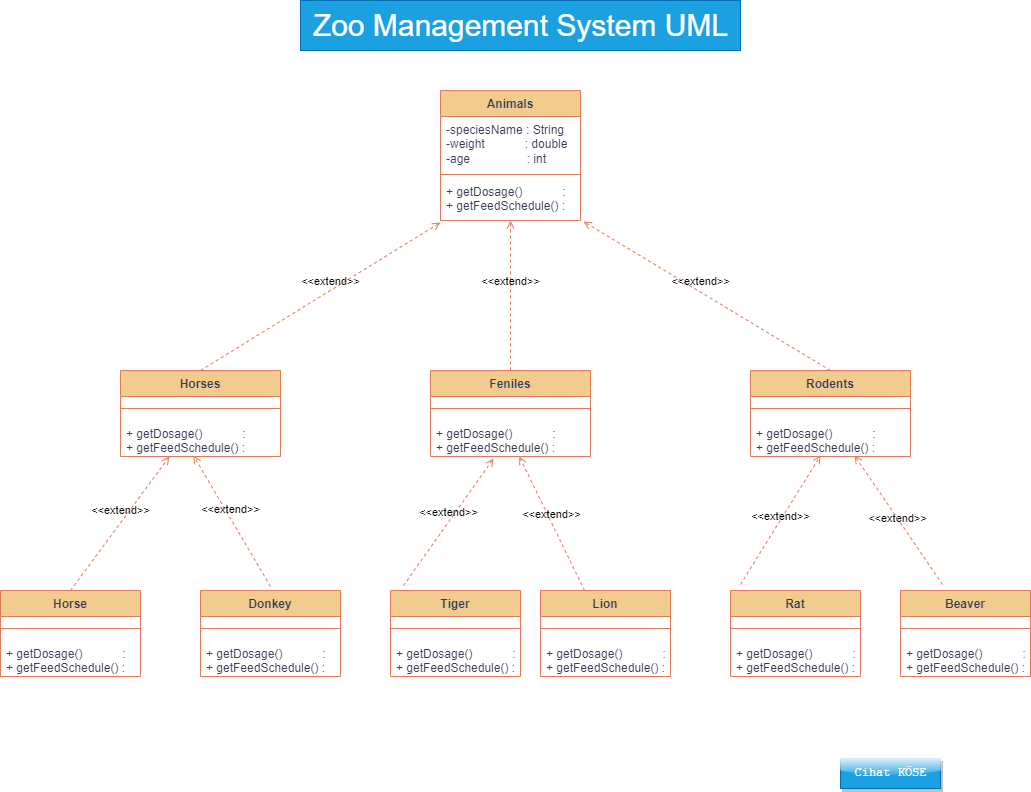

The diagram above was exported from draw.io. Its source (the exported page's mxGraphModel, read from the mxfile embedded in the PNG):
<mxGraphModel dx="1434" dy="2460" grid="1" gridSize="10" guides="1" tooltips="1" connect="1" arrows="1" fold="1" page="1" pageScale="1" pageWidth="1100" pageHeight="850" background="#ffffff" math="0" shadow="0">
  <root>
    <mxCell id="0" />
    <mxCell id="1" parent="0" />
    <mxCell id="5fzQaw5zeGcvdnY9jMus-81" value="Animals" style="swimlane;fontStyle=1;align=center;verticalAlign=top;childLayout=stackLayout;horizontal=1;startSize=26;horizontalStack=0;resizeParent=1;resizeParentMax=0;resizeLast=0;collapsible=1;marginBottom=0;whiteSpace=wrap;html=1;labelBackgroundColor=none;fillColor=#F2CC8F;strokeColor=#E07A5F;fontColor=#393C56;rounded=0;" parent="1" vertex="1">
      <mxGeometry x="450" y="-1580" width="140" height="130" as="geometry" />
    </mxCell>
    <mxCell id="5fzQaw5zeGcvdnY9jMus-82" value="-speciesName : String&lt;br&gt;-weight&amp;nbsp; &amp;nbsp; &amp;nbsp; &amp;nbsp; &amp;nbsp; &amp;nbsp; : double&lt;br&gt;-age&amp;nbsp; &amp;nbsp; &amp;nbsp; &amp;nbsp; &amp;nbsp; &amp;nbsp; &amp;nbsp; &amp;nbsp; &amp;nbsp;: int" style="text;strokeColor=none;fillColor=none;align=left;verticalAlign=top;spacingLeft=4;spacingRight=4;overflow=hidden;rotatable=0;points=[[0,0.5],[1,0.5]];portConstraint=eastwest;whiteSpace=wrap;html=1;labelBackgroundColor=none;fontColor=#393C56;rounded=0;" parent="5fzQaw5zeGcvdnY9jMus-81" vertex="1">
      <mxGeometry y="26" width="140" height="54" as="geometry" />
    </mxCell>
    <mxCell id="5fzQaw5zeGcvdnY9jMus-83" value="" style="line;strokeWidth=1;fillColor=none;align=left;verticalAlign=middle;spacingTop=-1;spacingLeft=3;spacingRight=3;rotatable=0;labelPosition=right;points=[];portConstraint=eastwest;strokeColor=#E07A5F;labelBackgroundColor=none;fontColor=#393C56;rounded=0;" parent="5fzQaw5zeGcvdnY9jMus-81" vertex="1">
      <mxGeometry y="80" width="140" height="8" as="geometry" />
    </mxCell>
    <mxCell id="5fzQaw5zeGcvdnY9jMus-84" value="+ getDosage()&amp;nbsp; &amp;nbsp; &amp;nbsp; &amp;nbsp; &amp;nbsp; &amp;nbsp; :&lt;br&gt;+ getFeedSchedule() :" style="text;strokeColor=none;fillColor=none;align=left;verticalAlign=top;spacingLeft=4;spacingRight=4;overflow=hidden;rotatable=0;points=[[0,0.5],[1,0.5]];portConstraint=eastwest;whiteSpace=wrap;html=1;labelBackgroundColor=none;fontColor=#393C56;rounded=0;" parent="5fzQaw5zeGcvdnY9jMus-81" vertex="1">
      <mxGeometry y="88" width="140" height="42" as="geometry" />
    </mxCell>
    <mxCell id="5fzQaw5zeGcvdnY9jMus-85" value="Horses" style="swimlane;fontStyle=1;align=center;verticalAlign=top;childLayout=stackLayout;horizontal=1;startSize=26;horizontalStack=0;resizeParent=1;resizeParentMax=0;resizeLast=0;collapsible=1;marginBottom=0;whiteSpace=wrap;html=1;labelBackgroundColor=none;fillColor=#F2CC8F;strokeColor=#E07A5F;fontColor=#393C56;rounded=0;" parent="1" vertex="1">
      <mxGeometry x="130" y="-1300" width="160" height="86" as="geometry" />
    </mxCell>
    <mxCell id="5fzQaw5zeGcvdnY9jMus-86" value="" style="line;strokeWidth=1;fillColor=none;align=left;verticalAlign=middle;spacingTop=-1;spacingLeft=3;spacingRight=3;rotatable=0;labelPosition=right;points=[];portConstraint=eastwest;strokeColor=#E07A5F;labelBackgroundColor=none;fontColor=#393C56;rounded=0;" parent="5fzQaw5zeGcvdnY9jMus-85" vertex="1">
      <mxGeometry y="26" width="160" height="24" as="geometry" />
    </mxCell>
    <mxCell id="5fzQaw5zeGcvdnY9jMus-87" value="+ getDosage()&amp;nbsp; &amp;nbsp; &amp;nbsp; &amp;nbsp; &amp;nbsp; &amp;nbsp; :&lt;br style=&quot;border-color: var(--border-color);&quot;&gt;+ getFeedSchedule() :" style="text;strokeColor=none;fillColor=none;align=left;verticalAlign=top;spacingLeft=4;spacingRight=4;overflow=hidden;rotatable=0;points=[[0,0.5],[1,0.5]];portConstraint=eastwest;whiteSpace=wrap;html=1;labelBackgroundColor=none;fontColor=#393C56;rounded=0;" parent="5fzQaw5zeGcvdnY9jMus-85" vertex="1">
      <mxGeometry y="50" width="160" height="36" as="geometry" />
    </mxCell>
    <mxCell id="5fzQaw5zeGcvdnY9jMus-88" value="Rodents" style="swimlane;fontStyle=1;align=center;verticalAlign=top;childLayout=stackLayout;horizontal=1;startSize=26;horizontalStack=0;resizeParent=1;resizeParentMax=0;resizeLast=0;collapsible=1;marginBottom=0;whiteSpace=wrap;html=1;labelBackgroundColor=none;fillColor=#F2CC8F;strokeColor=#E07A5F;fontColor=#393C56;rounded=0;" parent="1" vertex="1">
      <mxGeometry x="760" y="-1300" width="160" height="86" as="geometry" />
    </mxCell>
    <mxCell id="5fzQaw5zeGcvdnY9jMus-89" value="" style="line;strokeWidth=1;fillColor=none;align=left;verticalAlign=middle;spacingTop=-1;spacingLeft=3;spacingRight=3;rotatable=0;labelPosition=right;points=[];portConstraint=eastwest;strokeColor=#E07A5F;labelBackgroundColor=none;fontColor=#393C56;rounded=0;" parent="5fzQaw5zeGcvdnY9jMus-88" vertex="1">
      <mxGeometry y="26" width="160" height="24" as="geometry" />
    </mxCell>
    <mxCell id="5fzQaw5zeGcvdnY9jMus-90" value="+ getDosage()&amp;nbsp; &amp;nbsp; &amp;nbsp; &amp;nbsp; &amp;nbsp; &amp;nbsp; :&lt;br style=&quot;border-color: var(--border-color);&quot;&gt;+ getFeedSchedule() :" style="text;strokeColor=none;fillColor=none;align=left;verticalAlign=top;spacingLeft=4;spacingRight=4;overflow=hidden;rotatable=0;points=[[0,0.5],[1,0.5]];portConstraint=eastwest;whiteSpace=wrap;html=1;labelBackgroundColor=none;fontColor=#393C56;rounded=0;" parent="5fzQaw5zeGcvdnY9jMus-88" vertex="1">
      <mxGeometry y="50" width="160" height="36" as="geometry" />
    </mxCell>
    <mxCell id="5fzQaw5zeGcvdnY9jMus-91" value="&amp;lt;&amp;lt;extend&amp;gt;&amp;gt;" style="html=1;verticalAlign=bottom;labelBackgroundColor=none;endArrow=open;endFill=0;dashed=1;rounded=0;entryX=0;entryY=1.048;entryDx=0;entryDy=0;entryPerimeter=0;exitX=0.5;exitY=0;exitDx=0;exitDy=0;strokeColor=#E07A5F;fontColor=default;" parent="1" source="5fzQaw5zeGcvdnY9jMus-85" target="5fzQaw5zeGcvdnY9jMus-84" edge="1">
      <mxGeometry x="0.0827" width="160" relative="1" as="geometry">
        <mxPoint x="270" y="-1410" as="sourcePoint" />
        <mxPoint x="430" y="-1410" as="targetPoint" />
        <mxPoint as="offset" />
      </mxGeometry>
    </mxCell>
    <mxCell id="5fzQaw5zeGcvdnY9jMus-92" value="&amp;lt;&amp;lt;extend&amp;gt;&amp;gt;" style="html=1;verticalAlign=bottom;labelBackgroundColor=none;endArrow=open;endFill=0;dashed=1;rounded=0;entryX=0.5;entryY=1;entryDx=0;entryDy=0;entryPerimeter=0;exitX=0.5;exitY=0;exitDx=0;exitDy=0;strokeColor=#E07A5F;fontColor=default;" parent="1" source="5fzQaw5zeGcvdnY9jMus-112" target="5fzQaw5zeGcvdnY9jMus-84" edge="1">
      <mxGeometry x="0.0667" width="160" relative="1" as="geometry">
        <mxPoint x="520" y="-1380" as="sourcePoint" />
        <mxPoint x="530" y="-1440" as="targetPoint" />
        <mxPoint as="offset" />
      </mxGeometry>
    </mxCell>
    <mxCell id="5fzQaw5zeGcvdnY9jMus-93" value="&amp;lt;&amp;lt;extend&amp;gt;&amp;gt;" style="html=1;verticalAlign=bottom;labelBackgroundColor=none;endArrow=open;endFill=0;dashed=1;rounded=0;entryX=1.021;entryY=1.024;entryDx=0;entryDy=0;entryPerimeter=0;exitX=0.5;exitY=0;exitDx=0;exitDy=0;strokeColor=#E07A5F;fontColor=default;" parent="1" source="5fzQaw5zeGcvdnY9jMus-88" target="5fzQaw5zeGcvdnY9jMus-84" edge="1">
      <mxGeometry x="0.0581" y="-1" width="160" relative="1" as="geometry">
        <mxPoint x="700" y="-1420" as="sourcePoint" />
        <mxPoint x="860" y="-1420" as="targetPoint" />
        <mxPoint x="1" as="offset" />
      </mxGeometry>
    </mxCell>
    <mxCell id="5fzQaw5zeGcvdnY9jMus-94" value="Tiger" style="swimlane;fontStyle=1;align=center;verticalAlign=top;childLayout=stackLayout;horizontal=1;startSize=26;horizontalStack=0;resizeParent=1;resizeParentMax=0;resizeLast=0;collapsible=1;marginBottom=0;whiteSpace=wrap;html=1;labelBackgroundColor=none;fillColor=#F2CC8F;strokeColor=#E07A5F;fontColor=#393C56;rounded=0;" parent="1" vertex="1">
      <mxGeometry x="400" y="-1080" width="130" height="86" as="geometry" />
    </mxCell>
    <mxCell id="5fzQaw5zeGcvdnY9jMus-95" value="" style="line;strokeWidth=1;fillColor=none;align=left;verticalAlign=middle;spacingTop=-1;spacingLeft=3;spacingRight=3;rotatable=0;labelPosition=right;points=[];portConstraint=eastwest;strokeColor=#E07A5F;labelBackgroundColor=none;fontColor=#393C56;rounded=0;" parent="5fzQaw5zeGcvdnY9jMus-94" vertex="1">
      <mxGeometry y="26" width="130" height="24" as="geometry" />
    </mxCell>
    <mxCell id="5fzQaw5zeGcvdnY9jMus-96" value="+ getDosage()&amp;nbsp; &amp;nbsp; &amp;nbsp; &amp;nbsp; &amp;nbsp; &amp;nbsp; :&lt;br style=&quot;border-color: var(--border-color);&quot;&gt;+ getFeedSchedule() :" style="text;strokeColor=none;fillColor=none;align=left;verticalAlign=top;spacingLeft=4;spacingRight=4;overflow=hidden;rotatable=0;points=[[0,0.5],[1,0.5]];portConstraint=eastwest;whiteSpace=wrap;html=1;labelBackgroundColor=none;fontColor=#393C56;rounded=0;" parent="5fzQaw5zeGcvdnY9jMus-94" vertex="1">
      <mxGeometry y="50" width="130" height="36" as="geometry" />
    </mxCell>
    <mxCell id="5fzQaw5zeGcvdnY9jMus-97" value="Lion" style="swimlane;fontStyle=1;align=center;verticalAlign=top;childLayout=stackLayout;horizontal=1;startSize=26;horizontalStack=0;resizeParent=1;resizeParentMax=0;resizeLast=0;collapsible=1;marginBottom=0;whiteSpace=wrap;html=1;labelBackgroundColor=none;fillColor=#F2CC8F;strokeColor=#E07A5F;fontColor=#393C56;rounded=0;" parent="1" vertex="1">
      <mxGeometry x="550" y="-1080" width="130" height="86" as="geometry" />
    </mxCell>
    <mxCell id="5fzQaw5zeGcvdnY9jMus-98" value="" style="line;strokeWidth=1;fillColor=none;align=left;verticalAlign=middle;spacingTop=-1;spacingLeft=3;spacingRight=3;rotatable=0;labelPosition=right;points=[];portConstraint=eastwest;strokeColor=#E07A5F;labelBackgroundColor=none;fontColor=#393C56;rounded=0;" parent="5fzQaw5zeGcvdnY9jMus-97" vertex="1">
      <mxGeometry y="26" width="130" height="24" as="geometry" />
    </mxCell>
    <mxCell id="5fzQaw5zeGcvdnY9jMus-99" value="+ getDosage()&amp;nbsp; &amp;nbsp; &amp;nbsp; &amp;nbsp; &amp;nbsp; &amp;nbsp; :&lt;br style=&quot;border-color: var(--border-color);&quot;&gt;+ getFeedSchedule() :" style="text;strokeColor=none;fillColor=none;align=left;verticalAlign=top;spacingLeft=4;spacingRight=4;overflow=hidden;rotatable=0;points=[[0,0.5],[1,0.5]];portConstraint=eastwest;whiteSpace=wrap;html=1;labelBackgroundColor=none;fontColor=#393C56;rounded=0;" parent="5fzQaw5zeGcvdnY9jMus-97" vertex="1">
      <mxGeometry y="50" width="130" height="36" as="geometry" />
    </mxCell>
    <mxCell id="5fzQaw5zeGcvdnY9jMus-100" value="Rat" style="swimlane;fontStyle=1;align=center;verticalAlign=top;childLayout=stackLayout;horizontal=1;startSize=26;horizontalStack=0;resizeParent=1;resizeParentMax=0;resizeLast=0;collapsible=1;marginBottom=0;whiteSpace=wrap;html=1;labelBackgroundColor=none;fillColor=#F2CC8F;strokeColor=#E07A5F;fontColor=#393C56;rounded=0;" parent="1" vertex="1">
      <mxGeometry x="740" y="-1080" width="130" height="86" as="geometry" />
    </mxCell>
    <mxCell id="5fzQaw5zeGcvdnY9jMus-101" value="" style="line;strokeWidth=1;fillColor=none;align=left;verticalAlign=middle;spacingTop=-1;spacingLeft=3;spacingRight=3;rotatable=0;labelPosition=right;points=[];portConstraint=eastwest;strokeColor=#E07A5F;labelBackgroundColor=none;fontColor=#393C56;rounded=0;" parent="5fzQaw5zeGcvdnY9jMus-100" vertex="1">
      <mxGeometry y="26" width="130" height="24" as="geometry" />
    </mxCell>
    <mxCell id="5fzQaw5zeGcvdnY9jMus-102" value="+ getDosage()&amp;nbsp; &amp;nbsp; &amp;nbsp; &amp;nbsp; &amp;nbsp; &amp;nbsp; :&lt;br style=&quot;border-color: var(--border-color);&quot;&gt;+ getFeedSchedule() :" style="text;strokeColor=none;fillColor=none;align=left;verticalAlign=top;spacingLeft=4;spacingRight=4;overflow=hidden;rotatable=0;points=[[0,0.5],[1,0.5]];portConstraint=eastwest;whiteSpace=wrap;html=1;labelBackgroundColor=none;fontColor=#393C56;rounded=0;" parent="5fzQaw5zeGcvdnY9jMus-100" vertex="1">
      <mxGeometry y="50" width="130" height="36" as="geometry" />
    </mxCell>
    <mxCell id="5fzQaw5zeGcvdnY9jMus-103" value="Beaver" style="swimlane;fontStyle=1;align=center;verticalAlign=top;childLayout=stackLayout;horizontal=1;startSize=26;horizontalStack=0;resizeParent=1;resizeParentMax=0;resizeLast=0;collapsible=1;marginBottom=0;whiteSpace=wrap;html=1;labelBackgroundColor=none;fillColor=#F2CC8F;strokeColor=#E07A5F;fontColor=#393C56;rounded=0;" parent="1" vertex="1">
      <mxGeometry x="910" y="-1080" width="130" height="86" as="geometry" />
    </mxCell>
    <mxCell id="5fzQaw5zeGcvdnY9jMus-104" value="" style="line;strokeWidth=1;fillColor=none;align=left;verticalAlign=middle;spacingTop=-1;spacingLeft=3;spacingRight=3;rotatable=0;labelPosition=right;points=[];portConstraint=eastwest;strokeColor=#E07A5F;labelBackgroundColor=none;fontColor=#393C56;rounded=0;" parent="5fzQaw5zeGcvdnY9jMus-103" vertex="1">
      <mxGeometry y="26" width="130" height="24" as="geometry" />
    </mxCell>
    <mxCell id="5fzQaw5zeGcvdnY9jMus-105" value="+ getDosage()&amp;nbsp; &amp;nbsp; &amp;nbsp; &amp;nbsp; &amp;nbsp; &amp;nbsp; :&lt;br style=&quot;border-color: var(--border-color);&quot;&gt;+ getFeedSchedule() :" style="text;strokeColor=none;fillColor=none;align=left;verticalAlign=top;spacingLeft=4;spacingRight=4;overflow=hidden;rotatable=0;points=[[0,0.5],[1,0.5]];portConstraint=eastwest;whiteSpace=wrap;html=1;labelBackgroundColor=none;fontColor=#393C56;rounded=0;" parent="5fzQaw5zeGcvdnY9jMus-103" vertex="1">
      <mxGeometry y="50" width="130" height="36" as="geometry" />
    </mxCell>
    <mxCell id="5fzQaw5zeGcvdnY9jMus-106" value="Donkey" style="swimlane;fontStyle=1;align=center;verticalAlign=top;childLayout=stackLayout;horizontal=1;startSize=26;horizontalStack=0;resizeParent=1;resizeParentMax=0;resizeLast=0;collapsible=1;marginBottom=0;whiteSpace=wrap;html=1;labelBackgroundColor=none;fillColor=#F2CC8F;strokeColor=#E07A5F;fontColor=#393C56;rounded=0;" parent="1" vertex="1">
      <mxGeometry x="210" y="-1080" width="140" height="86" as="geometry" />
    </mxCell>
    <mxCell id="5fzQaw5zeGcvdnY9jMus-107" value="" style="line;strokeWidth=1;fillColor=none;align=left;verticalAlign=middle;spacingTop=-1;spacingLeft=3;spacingRight=3;rotatable=0;labelPosition=right;points=[];portConstraint=eastwest;strokeColor=#E07A5F;labelBackgroundColor=none;fontColor=#393C56;rounded=0;" parent="5fzQaw5zeGcvdnY9jMus-106" vertex="1">
      <mxGeometry y="26" width="140" height="24" as="geometry" />
    </mxCell>
    <mxCell id="5fzQaw5zeGcvdnY9jMus-108" value="+ getDosage()&amp;nbsp; &amp;nbsp; &amp;nbsp; &amp;nbsp; &amp;nbsp; &amp;nbsp; :&lt;br style=&quot;border-color: var(--border-color);&quot;&gt;+ getFeedSchedule() :" style="text;strokeColor=none;fillColor=none;align=left;verticalAlign=top;spacingLeft=4;spacingRight=4;overflow=hidden;rotatable=0;points=[[0,0.5],[1,0.5]];portConstraint=eastwest;whiteSpace=wrap;html=1;labelBackgroundColor=none;fontColor=#393C56;rounded=0;" parent="5fzQaw5zeGcvdnY9jMus-106" vertex="1">
      <mxGeometry y="50" width="140" height="36" as="geometry" />
    </mxCell>
    <mxCell id="5fzQaw5zeGcvdnY9jMus-109" value="Horse" style="swimlane;fontStyle=1;align=center;verticalAlign=top;childLayout=stackLayout;horizontal=1;startSize=26;horizontalStack=0;resizeParent=1;resizeParentMax=0;resizeLast=0;collapsible=1;marginBottom=0;whiteSpace=wrap;html=1;labelBackgroundColor=none;fillColor=#F2CC8F;strokeColor=#E07A5F;fontColor=#393C56;rounded=0;" parent="1" vertex="1">
      <mxGeometry x="10" y="-1080" width="140" height="86" as="geometry" />
    </mxCell>
    <mxCell id="5fzQaw5zeGcvdnY9jMus-110" value="" style="line;strokeWidth=1;fillColor=none;align=left;verticalAlign=middle;spacingTop=-1;spacingLeft=3;spacingRight=3;rotatable=0;labelPosition=right;points=[];portConstraint=eastwest;strokeColor=#E07A5F;labelBackgroundColor=none;fontColor=#393C56;rounded=0;" parent="5fzQaw5zeGcvdnY9jMus-109" vertex="1">
      <mxGeometry y="26" width="140" height="24" as="geometry" />
    </mxCell>
    <mxCell id="5fzQaw5zeGcvdnY9jMus-111" value="+ getDosage()&amp;nbsp; &amp;nbsp; &amp;nbsp; &amp;nbsp; &amp;nbsp; &amp;nbsp; :&lt;br style=&quot;border-color: var(--border-color);&quot;&gt;+ getFeedSchedule() :" style="text;strokeColor=none;fillColor=none;align=left;verticalAlign=top;spacingLeft=4;spacingRight=4;overflow=hidden;rotatable=0;points=[[0,0.5],[1,0.5]];portConstraint=eastwest;whiteSpace=wrap;html=1;labelBackgroundColor=none;fontColor=#393C56;rounded=0;" parent="5fzQaw5zeGcvdnY9jMus-109" vertex="1">
      <mxGeometry y="50" width="140" height="36" as="geometry" />
    </mxCell>
    <mxCell id="5fzQaw5zeGcvdnY9jMus-112" value="Feniles" style="swimlane;fontStyle=1;align=center;verticalAlign=top;childLayout=stackLayout;horizontal=1;startSize=26;horizontalStack=0;resizeParent=1;resizeParentMax=0;resizeLast=0;collapsible=1;marginBottom=0;whiteSpace=wrap;html=1;labelBackgroundColor=none;fillColor=#F2CC8F;strokeColor=#E07A5F;fontColor=#393C56;rounded=0;" parent="1" vertex="1">
      <mxGeometry x="440" y="-1300" width="160" height="86" as="geometry" />
    </mxCell>
    <mxCell id="5fzQaw5zeGcvdnY9jMus-113" value="" style="line;strokeWidth=1;fillColor=none;align=left;verticalAlign=middle;spacingTop=-1;spacingLeft=3;spacingRight=3;rotatable=0;labelPosition=right;points=[];portConstraint=eastwest;strokeColor=#E07A5F;labelBackgroundColor=none;fontColor=#393C56;rounded=0;" parent="5fzQaw5zeGcvdnY9jMus-112" vertex="1">
      <mxGeometry y="26" width="160" height="24" as="geometry" />
    </mxCell>
    <mxCell id="5fzQaw5zeGcvdnY9jMus-114" value="+ getDosage()&amp;nbsp; &amp;nbsp; &amp;nbsp; &amp;nbsp; &amp;nbsp; &amp;nbsp; :&lt;br style=&quot;border-color: var(--border-color);&quot;&gt;+ getFeedSchedule() :" style="text;strokeColor=none;fillColor=none;align=left;verticalAlign=top;spacingLeft=4;spacingRight=4;overflow=hidden;rotatable=0;points=[[0,0.5],[1,0.5]];portConstraint=eastwest;whiteSpace=wrap;html=1;labelBackgroundColor=none;fontColor=#393C56;rounded=0;" parent="5fzQaw5zeGcvdnY9jMus-112" vertex="1">
      <mxGeometry y="50" width="160" height="36" as="geometry" />
    </mxCell>
    <mxCell id="5fzQaw5zeGcvdnY9jMus-115" value="&amp;lt;&amp;lt;extend&amp;gt;&amp;gt;" style="html=1;verticalAlign=bottom;labelBackgroundColor=none;endArrow=open;endFill=0;dashed=1;rounded=0;entryX=0.306;entryY=1;entryDx=0;entryDy=0;entryPerimeter=0;exitX=0.5;exitY=0;exitDx=0;exitDy=0;strokeColor=#E07A5F;fontColor=default;" parent="1" source="5fzQaw5zeGcvdnY9jMus-109" target="5fzQaw5zeGcvdnY9jMus-87" edge="1">
      <mxGeometry x="0.0496" y="2" width="160" relative="1" as="geometry">
        <mxPoint x="470" y="-1130" as="sourcePoint" />
        <mxPoint x="630" y="-1130" as="targetPoint" />
        <mxPoint as="offset" />
      </mxGeometry>
    </mxCell>
    <mxCell id="5fzQaw5zeGcvdnY9jMus-116" value="&amp;lt;&amp;lt;extend&amp;gt;&amp;gt;" style="html=1;verticalAlign=bottom;labelBackgroundColor=none;endArrow=open;endFill=0;dashed=1;rounded=0;entryX=0.456;entryY=0.972;entryDx=0;entryDy=0;entryPerimeter=0;strokeColor=#E07A5F;fontColor=default;" parent="1" target="5fzQaw5zeGcvdnY9jMus-87" edge="1">
      <mxGeometry x="0.0349" width="160" relative="1" as="geometry">
        <mxPoint x="280" y="-1084" as="sourcePoint" />
        <mxPoint x="630" y="-1230" as="targetPoint" />
        <mxPoint as="offset" />
      </mxGeometry>
    </mxCell>
    <mxCell id="5fzQaw5zeGcvdnY9jMus-117" value="&amp;lt;&amp;lt;extend&amp;gt;&amp;gt;" style="html=1;verticalAlign=bottom;labelBackgroundColor=none;endArrow=open;endFill=0;dashed=1;rounded=0;exitX=0.077;exitY=-0.071;exitDx=0;exitDy=0;exitPerimeter=0;entryX=0.438;entryY=0.972;entryDx=0;entryDy=0;entryPerimeter=0;strokeColor=#E07A5F;fontColor=default;" parent="1" source="5fzQaw5zeGcvdnY9jMus-100" target="5fzQaw5zeGcvdnY9jMus-90" edge="1">
      <mxGeometry x="0.7264" y="-104" width="160" relative="1" as="geometry">
        <mxPoint x="700" y="-1140" as="sourcePoint" />
        <mxPoint x="810" y="-1210" as="targetPoint" />
        <mxPoint as="offset" />
      </mxGeometry>
    </mxCell>
    <mxCell id="5fzQaw5zeGcvdnY9jMus-118" value="&amp;lt;&amp;lt;extend&amp;gt;&amp;gt;" style="html=1;verticalAlign=bottom;labelBackgroundColor=none;endArrow=open;endFill=0;dashed=1;rounded=0;exitX=0.323;exitY=-0.071;exitDx=0;exitDy=0;exitPerimeter=0;entryX=0.65;entryY=0.972;entryDx=0;entryDy=0;entryPerimeter=0;strokeColor=#E07A5F;fontColor=default;" parent="1" source="5fzQaw5zeGcvdnY9jMus-103" target="5fzQaw5zeGcvdnY9jMus-90" edge="1">
      <mxGeometry x="0.7953" y="101" width="160" relative="1" as="geometry">
        <mxPoint x="980" y="-1090" as="sourcePoint" />
        <mxPoint x="870" y="-1210" as="targetPoint" />
        <mxPoint as="offset" />
      </mxGeometry>
    </mxCell>
    <mxCell id="5fzQaw5zeGcvdnY9jMus-119" value="&amp;lt;&amp;lt;extend&amp;gt;&amp;gt;" style="html=1;verticalAlign=bottom;labelBackgroundColor=none;endArrow=open;endFill=0;dashed=1;rounded=0;strokeColor=#E07A5F;fontColor=default;" parent="1" source="5fzQaw5zeGcvdnY9jMus-97" target="5fzQaw5zeGcvdnY9jMus-114" edge="1">
      <mxGeometry width="160" relative="1" as="geometry">
        <mxPoint x="430" y="-930" as="sourcePoint" />
        <mxPoint x="590" y="-930" as="targetPoint" />
      </mxGeometry>
    </mxCell>
    <mxCell id="5fzQaw5zeGcvdnY9jMus-120" value="&amp;lt;&amp;lt;extend&amp;gt;&amp;gt;" style="html=1;verticalAlign=bottom;labelBackgroundColor=none;endArrow=open;endFill=0;dashed=1;rounded=0;entryX=0.394;entryY=1.056;entryDx=0;entryDy=0;entryPerimeter=0;exitX=0.1;exitY=-0.057;exitDx=0;exitDy=0;exitPerimeter=0;strokeColor=#E07A5F;fontColor=default;" parent="1" source="5fzQaw5zeGcvdnY9jMus-94" target="5fzQaw5zeGcvdnY9jMus-114" edge="1">
      <mxGeometry width="160" relative="1" as="geometry">
        <mxPoint x="490" y="-1160" as="sourcePoint" />
        <mxPoint x="650" y="-1160" as="targetPoint" />
      </mxGeometry>
    </mxCell>
    <mxCell id="5fzQaw5zeGcvdnY9jMus-122" value="&lt;font style=&quot;font-size: 30px;&quot;&gt;Zoo Management System UML&lt;/font&gt;" style="text;html=1;align=center;verticalAlign=middle;resizable=0;points=[];autosize=1;strokeColor=#006EAF;fillColor=#1ba1e2;labelBackgroundColor=none;fontColor=#ffffff;rounded=0;" parent="1" vertex="1">
      <mxGeometry x="310" y="-1670" width="440" height="50" as="geometry" />
    </mxCell>
    <mxCell id="svPs_njUF8rl6raknekY-1" value="Cihat KÖSE" style="text;html=1;align=center;verticalAlign=middle;resizable=0;points=[];autosize=1;fillColor=#1ba1e2;strokeColor=#006EAF;fontColor=#ffffff;rounded=0;shadow=1;glass=1;fontFamily=Courier New;" vertex="1" parent="1">
      <mxGeometry x="850" y="-912" width="100" height="30" as="geometry" />
    </mxCell>
  </root>
</mxGraphModel>